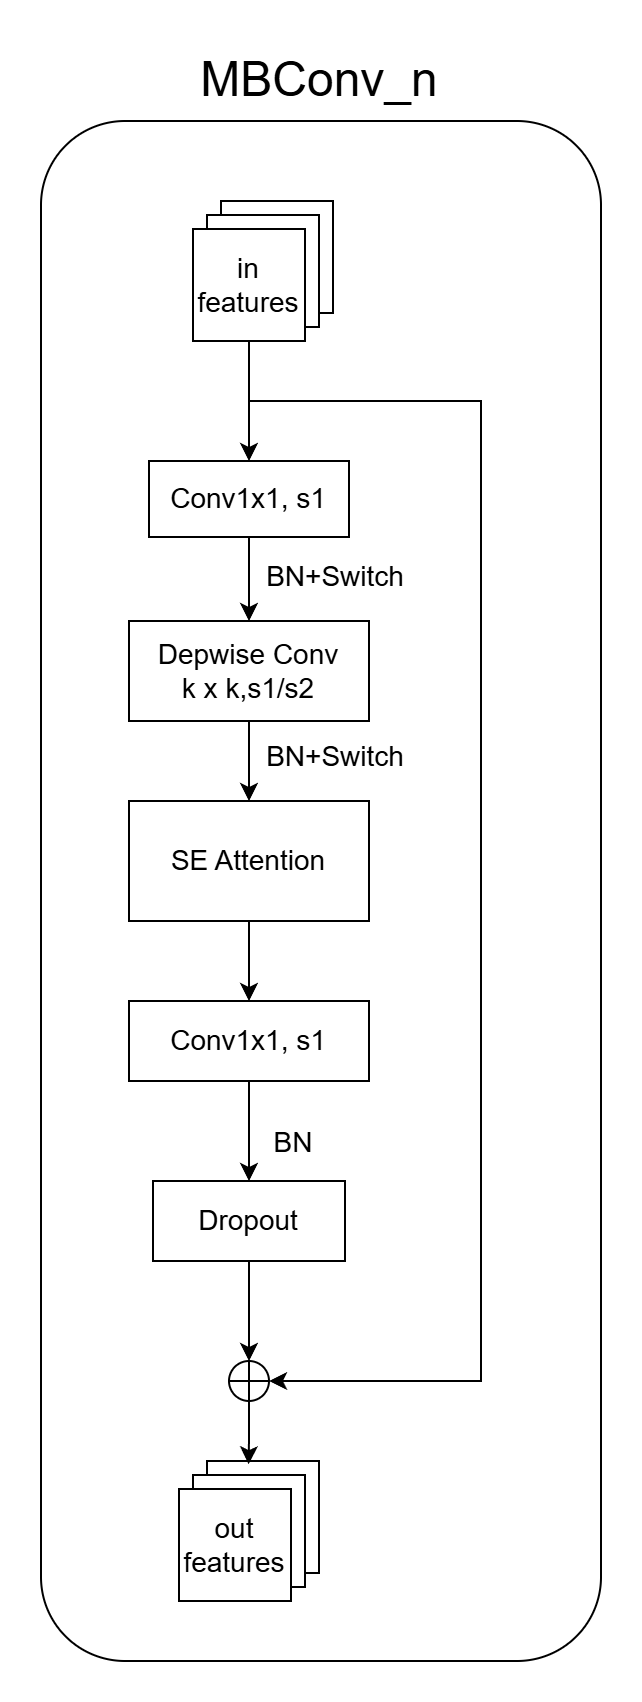

The diagram above was exported from draw.io. Its source (the exported page's mxGraphModel, read from the mxfile embedded in the PNG):
<mxGraphModel dx="1418" dy="786" grid="1" gridSize="10" guides="1" tooltips="1" connect="1" arrows="1" fold="1" page="1" pageScale="1" pageWidth="827" pageHeight="1169" math="0" shadow="0">
  <root>
    <mxCell id="0" />
    <mxCell id="1" parent="0" />
    <mxCell id="osDd0uRbz_NJuP5CHguR-2" value="" style="rounded=1;whiteSpace=wrap;html=1;" vertex="1" parent="1">
      <mxGeometry x="200" y="190" width="280" height="770" as="geometry" />
    </mxCell>
    <mxCell id="GdaBXiKAg5b-SvnKwyQJ-4" value="" style="group" parent="1" vertex="1" connectable="0">
      <mxGeometry x="276" y="230" width="70" height="70" as="geometry" />
    </mxCell>
    <mxCell id="GdaBXiKAg5b-SvnKwyQJ-1" value="" style="whiteSpace=wrap;html=1;aspect=fixed;" parent="GdaBXiKAg5b-SvnKwyQJ-4" vertex="1">
      <mxGeometry x="14" width="56" height="56" as="geometry" />
    </mxCell>
    <mxCell id="GdaBXiKAg5b-SvnKwyQJ-2" value="" style="whiteSpace=wrap;html=1;aspect=fixed;" parent="GdaBXiKAg5b-SvnKwyQJ-4" vertex="1">
      <mxGeometry x="7" y="7" width="56" height="56" as="geometry" />
    </mxCell>
    <mxCell id="GdaBXiKAg5b-SvnKwyQJ-3" value="in&lt;div&gt;features&lt;/div&gt;" style="whiteSpace=wrap;html=1;aspect=fixed;" parent="GdaBXiKAg5b-SvnKwyQJ-4" vertex="1">
      <mxGeometry y="14" width="56" height="56" as="geometry" />
    </mxCell>
    <mxCell id="bDKLaTL2TKbH2Mz0BPBF-4" value="" style="edgeStyle=orthogonalEdgeStyle;rounded=0;orthogonalLoop=1;jettySize=auto;html=1;" parent="1" source="GdaBXiKAg5b-SvnKwyQJ-15" target="bDKLaTL2TKbH2Mz0BPBF-3" edge="1">
      <mxGeometry relative="1" as="geometry" />
    </mxCell>
    <mxCell id="bDKLaTL2TKbH2Mz0BPBF-5" value="BN+Switch" style="edgeLabel;html=1;align=center;verticalAlign=middle;resizable=0;points=[];" parent="bDKLaTL2TKbH2Mz0BPBF-4" vertex="1" connectable="0">
      <mxGeometry x="-0.0957" y="1" relative="1" as="geometry">
        <mxPoint x="41" as="offset" />
      </mxGeometry>
    </mxCell>
    <mxCell id="GdaBXiKAg5b-SvnKwyQJ-15" value="Conv1x1, s1" style="whiteSpace=wrap;html=1;" parent="1" vertex="1">
      <mxGeometry x="254" y="360" width="100" height="38" as="geometry" />
    </mxCell>
    <mxCell id="GdaBXiKAg5b-SvnKwyQJ-16" value="" style="edgeStyle=orthogonalEdgeStyle;rounded=0;orthogonalLoop=1;jettySize=auto;html=1;" parent="1" source="GdaBXiKAg5b-SvnKwyQJ-3" target="GdaBXiKAg5b-SvnKwyQJ-15" edge="1">
      <mxGeometry relative="1" as="geometry" />
    </mxCell>
    <mxCell id="GdaBXiKAg5b-SvnKwyQJ-26" value="" style="group" parent="1" vertex="1" connectable="0">
      <mxGeometry x="269" y="860" width="70" height="70" as="geometry" />
    </mxCell>
    <mxCell id="GdaBXiKAg5b-SvnKwyQJ-27" value="" style="whiteSpace=wrap;html=1;aspect=fixed;" parent="GdaBXiKAg5b-SvnKwyQJ-26" vertex="1">
      <mxGeometry x="14" width="56" height="56" as="geometry" />
    </mxCell>
    <mxCell id="GdaBXiKAg5b-SvnKwyQJ-28" value="" style="whiteSpace=wrap;html=1;aspect=fixed;" parent="GdaBXiKAg5b-SvnKwyQJ-26" vertex="1">
      <mxGeometry x="7" y="7" width="56" height="56" as="geometry" />
    </mxCell>
    <mxCell id="GdaBXiKAg5b-SvnKwyQJ-29" value="&lt;div&gt;out&lt;/div&gt;&lt;div&gt;features&lt;/div&gt;" style="whiteSpace=wrap;html=1;aspect=fixed;" parent="GdaBXiKAg5b-SvnKwyQJ-26" vertex="1">
      <mxGeometry y="14" width="56" height="56" as="geometry" />
    </mxCell>
    <mxCell id="bDKLaTL2TKbH2Mz0BPBF-7" value="" style="edgeStyle=orthogonalEdgeStyle;rounded=0;orthogonalLoop=1;jettySize=auto;html=1;" parent="1" source="bDKLaTL2TKbH2Mz0BPBF-3" target="bDKLaTL2TKbH2Mz0BPBF-6" edge="1">
      <mxGeometry relative="1" as="geometry" />
    </mxCell>
    <mxCell id="bDKLaTL2TKbH2Mz0BPBF-8" value="BN+Switch" style="edgeLabel;html=1;align=center;verticalAlign=middle;resizable=0;points=[];" parent="bDKLaTL2TKbH2Mz0BPBF-7" vertex="1" connectable="0">
      <mxGeometry x="-0.1253" relative="1" as="geometry">
        <mxPoint x="42" as="offset" />
      </mxGeometry>
    </mxCell>
    <mxCell id="bDKLaTL2TKbH2Mz0BPBF-3" value="Depwise Conv&lt;div&gt;k x k,s1/s2&lt;/div&gt;" style="whiteSpace=wrap;html=1;" parent="1" vertex="1">
      <mxGeometry x="244" y="440" width="120" height="50" as="geometry" />
    </mxCell>
    <mxCell id="bDKLaTL2TKbH2Mz0BPBF-10" value="" style="edgeStyle=orthogonalEdgeStyle;rounded=0;orthogonalLoop=1;jettySize=auto;html=1;" parent="1" source="bDKLaTL2TKbH2Mz0BPBF-6" target="bDKLaTL2TKbH2Mz0BPBF-9" edge="1">
      <mxGeometry relative="1" as="geometry" />
    </mxCell>
    <mxCell id="bDKLaTL2TKbH2Mz0BPBF-6" value="SE Attention" style="whiteSpace=wrap;html=1;" parent="1" vertex="1">
      <mxGeometry x="244" y="530" width="120" height="60" as="geometry" />
    </mxCell>
    <mxCell id="bDKLaTL2TKbH2Mz0BPBF-12" value="" style="edgeStyle=orthogonalEdgeStyle;rounded=0;orthogonalLoop=1;jettySize=auto;html=1;" parent="1" source="bDKLaTL2TKbH2Mz0BPBF-9" target="bDKLaTL2TKbH2Mz0BPBF-11" edge="1">
      <mxGeometry relative="1" as="geometry" />
    </mxCell>
    <mxCell id="bDKLaTL2TKbH2Mz0BPBF-19" value="BN" style="edgeLabel;html=1;align=center;verticalAlign=middle;resizable=0;points=[];" parent="bDKLaTL2TKbH2Mz0BPBF-12" vertex="1" connectable="0">
      <mxGeometry x="-0.152" y="1" relative="1" as="geometry">
        <mxPoint x="20" y="9" as="offset" />
      </mxGeometry>
    </mxCell>
    <mxCell id="bDKLaTL2TKbH2Mz0BPBF-9" value="Conv1x1, s1" style="whiteSpace=wrap;html=1;" parent="1" vertex="1">
      <mxGeometry x="244" y="630" width="120" height="40" as="geometry" />
    </mxCell>
    <mxCell id="bDKLaTL2TKbH2Mz0BPBF-15" style="edgeStyle=orthogonalEdgeStyle;rounded=0;orthogonalLoop=1;jettySize=auto;html=1;entryX=0.5;entryY=0;entryDx=0;entryDy=0;" parent="1" source="bDKLaTL2TKbH2Mz0BPBF-11" target="bDKLaTL2TKbH2Mz0BPBF-14" edge="1">
      <mxGeometry relative="1" as="geometry" />
    </mxCell>
    <mxCell id="bDKLaTL2TKbH2Mz0BPBF-11" value="Dropout" style="whiteSpace=wrap;html=1;" parent="1" vertex="1">
      <mxGeometry x="256" y="720" width="96" height="40" as="geometry" />
    </mxCell>
    <mxCell id="bDKLaTL2TKbH2Mz0BPBF-14" value="" style="shape=orEllipse;perimeter=ellipsePerimeter;whiteSpace=wrap;html=1;backgroundOutline=1;" parent="1" vertex="1">
      <mxGeometry x="294" y="810" width="20" height="20" as="geometry" />
    </mxCell>
    <mxCell id="bDKLaTL2TKbH2Mz0BPBF-16" style="edgeStyle=orthogonalEdgeStyle;rounded=0;orthogonalLoop=1;jettySize=auto;html=1;entryX=0.371;entryY=0.029;entryDx=0;entryDy=0;entryPerimeter=0;" parent="1" source="bDKLaTL2TKbH2Mz0BPBF-14" target="GdaBXiKAg5b-SvnKwyQJ-27" edge="1">
      <mxGeometry relative="1" as="geometry" />
    </mxCell>
    <mxCell id="bDKLaTL2TKbH2Mz0BPBF-17" style="edgeStyle=orthogonalEdgeStyle;rounded=0;orthogonalLoop=1;jettySize=auto;html=1;entryX=1;entryY=0.5;entryDx=0;entryDy=0;" parent="1" source="GdaBXiKAg5b-SvnKwyQJ-3" target="bDKLaTL2TKbH2Mz0BPBF-14" edge="1">
      <mxGeometry relative="1" as="geometry">
        <Array as="points">
          <mxPoint x="304" y="330" />
          <mxPoint x="420" y="330" />
          <mxPoint x="420" y="820" />
        </Array>
      </mxGeometry>
    </mxCell>
    <mxCell id="osDd0uRbz_NJuP5CHguR-1" value="MBConv_n" style="text;html=1;align=center;verticalAlign=middle;resizable=0;points=[];autosize=1;strokeColor=none;fillColor=none;fontSize=24;" vertex="1" parent="1">
      <mxGeometry x="269" y="150" width="140" height="40" as="geometry" />
    </mxCell>
  </root>
</mxGraphModel>